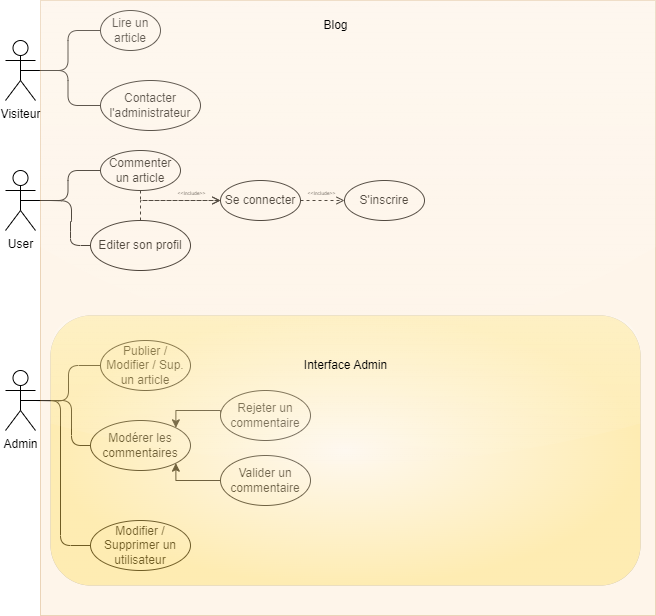

The diagram above was exported from draw.io. Its source (the exported page's mxGraphModel, read from the mxfile embedded in the PNG):
<mxGraphModel dx="1434" dy="754" grid="1" gridSize="10" guides="1" tooltips="1" connect="1" arrows="1" fold="1" page="1" pageScale="1" pageWidth="827" pageHeight="1169" math="0" shadow="0">
  <root>
    <mxCell id="0" />
    <mxCell id="1" parent="0" />
    <mxCell id="PLa7AN7ZeO2zS6ayJEWP-8" style="edgeStyle=orthogonalEdgeStyle;orthogonalLoop=1;jettySize=auto;html=1;exitX=0.5;exitY=0.5;exitDx=0;exitDy=0;exitPerimeter=0;entryX=0;entryY=0.5;entryDx=0;entryDy=0;strokeColor=default;rounded=1;endArrow=none;endFill=0;" edge="1" parent="1" source="PLa7AN7ZeO2zS6ayJEWP-1" target="PLa7AN7ZeO2zS6ayJEWP-6">
      <mxGeometry relative="1" as="geometry" />
    </mxCell>
    <mxCell id="PLa7AN7ZeO2zS6ayJEWP-10" style="edgeStyle=orthogonalEdgeStyle;rounded=1;orthogonalLoop=1;jettySize=auto;html=1;entryX=0;entryY=0.5;entryDx=0;entryDy=0;endArrow=none;endFill=0;" edge="1" parent="1" source="PLa7AN7ZeO2zS6ayJEWP-1" target="PLa7AN7ZeO2zS6ayJEWP-9">
      <mxGeometry relative="1" as="geometry" />
    </mxCell>
    <mxCell id="PLa7AN7ZeO2zS6ayJEWP-1" value="Visiteur" style="shape=umlActor;verticalLabelPosition=bottom;verticalAlign=top;html=1;outlineConnect=0;" vertex="1" parent="1">
      <mxGeometry x="35" y="40" width="30" height="60" as="geometry" />
    </mxCell>
    <mxCell id="PLa7AN7ZeO2zS6ayJEWP-2" value="User" style="shape=umlActor;verticalLabelPosition=bottom;verticalAlign=top;html=1;outlineConnect=0;" vertex="1" parent="1">
      <mxGeometry x="35" y="170" width="30" height="60" as="geometry" />
    </mxCell>
    <mxCell id="PLa7AN7ZeO2zS6ayJEWP-3" value="Admin" style="shape=umlActor;verticalLabelPosition=bottom;verticalAlign=top;html=1;outlineConnect=0;" vertex="1" parent="1">
      <mxGeometry x="35" y="370" width="30" height="60" as="geometry" />
    </mxCell>
    <mxCell id="PLa7AN7ZeO2zS6ayJEWP-6" value="Lire un article" style="ellipse;whiteSpace=wrap;html=1;" vertex="1" parent="1">
      <mxGeometry x="130" y="10" width="60" height="40" as="geometry" />
    </mxCell>
    <mxCell id="PLa7AN7ZeO2zS6ayJEWP-9" value="Contacter l'administrateur" style="ellipse;whiteSpace=wrap;html=1;strokeColor=default;" vertex="1" parent="1">
      <mxGeometry x="130" y="80" width="100" height="50" as="geometry" />
    </mxCell>
    <mxCell id="PLa7AN7ZeO2zS6ayJEWP-11" style="edgeStyle=orthogonalEdgeStyle;orthogonalLoop=1;jettySize=auto;html=1;exitX=0.5;exitY=0.5;exitDx=0;exitDy=0;exitPerimeter=0;entryX=0;entryY=0.5;entryDx=0;entryDy=0;strokeColor=default;rounded=1;endArrow=none;endFill=0;" edge="1" parent="1" target="PLa7AN7ZeO2zS6ayJEWP-13" source="PLa7AN7ZeO2zS6ayJEWP-2">
      <mxGeometry relative="1" as="geometry">
        <mxPoint x="65" y="200" as="sourcePoint" />
      </mxGeometry>
    </mxCell>
    <mxCell id="PLa7AN7ZeO2zS6ayJEWP-12" style="edgeStyle=orthogonalEdgeStyle;rounded=1;orthogonalLoop=1;jettySize=auto;html=1;entryX=0;entryY=0.5;entryDx=0;entryDy=0;endArrow=none;endFill=0;" edge="1" parent="1" target="PLa7AN7ZeO2zS6ayJEWP-14">
      <mxGeometry relative="1" as="geometry">
        <mxPoint x="80" y="200" as="sourcePoint" />
      </mxGeometry>
    </mxCell>
    <mxCell id="PLa7AN7ZeO2zS6ayJEWP-18" style="edgeStyle=orthogonalEdgeStyle;rounded=0;orthogonalLoop=1;jettySize=auto;html=1;entryX=0;entryY=0.5;entryDx=0;entryDy=0;dashed=1;endArrow=open;endFill=0;startArrow=none;startFill=0;strokeColor=none;" edge="1" parent="1" source="PLa7AN7ZeO2zS6ayJEWP-13" target="PLa7AN7ZeO2zS6ayJEWP-16">
      <mxGeometry relative="1" as="geometry" />
    </mxCell>
    <mxCell id="PLa7AN7ZeO2zS6ayJEWP-19" style="edgeStyle=orthogonalEdgeStyle;rounded=0;orthogonalLoop=1;jettySize=auto;html=1;dashed=1;endArrow=open;endFill=0;exitX=0.5;exitY=1;exitDx=0;exitDy=0;" edge="1" parent="1" source="PLa7AN7ZeO2zS6ayJEWP-13" target="PLa7AN7ZeO2zS6ayJEWP-16">
      <mxGeometry relative="1" as="geometry">
        <Array as="points">
          <mxPoint x="170" y="200" />
        </Array>
      </mxGeometry>
    </mxCell>
    <mxCell id="PLa7AN7ZeO2zS6ayJEWP-13" value="Commenter un article" style="ellipse;whiteSpace=wrap;html=1;" vertex="1" parent="1">
      <mxGeometry x="130" y="150" width="80" height="40" as="geometry" />
    </mxCell>
    <mxCell id="PLa7AN7ZeO2zS6ayJEWP-14" value="Editer son profil" style="ellipse;whiteSpace=wrap;html=1;strokeColor=default;" vertex="1" parent="1">
      <mxGeometry x="120" y="220" width="100" height="50" as="geometry" />
    </mxCell>
    <mxCell id="PLa7AN7ZeO2zS6ayJEWP-16" value="Se connecter" style="ellipse;whiteSpace=wrap;html=1;" vertex="1" parent="1">
      <mxGeometry x="250" y="180" width="80" height="40" as="geometry" />
    </mxCell>
    <mxCell id="PLa7AN7ZeO2zS6ayJEWP-17" value="S'inscrire" style="ellipse;whiteSpace=wrap;html=1;" vertex="1" parent="1">
      <mxGeometry x="374" y="180" width="80" height="40" as="geometry" />
    </mxCell>
    <mxCell id="PLa7AN7ZeO2zS6ayJEWP-20" style="edgeStyle=orthogonalEdgeStyle;rounded=0;orthogonalLoop=1;jettySize=auto;html=1;dashed=1;endArrow=open;endFill=0;exitX=0.5;exitY=0;exitDx=0;exitDy=0;" edge="1" parent="1" source="PLa7AN7ZeO2zS6ayJEWP-14">
      <mxGeometry relative="1" as="geometry">
        <mxPoint x="220" y="180" as="sourcePoint" />
        <mxPoint x="250" y="200" as="targetPoint" />
        <Array as="points">
          <mxPoint x="170" y="200" />
        </Array>
      </mxGeometry>
    </mxCell>
    <mxCell id="PLa7AN7ZeO2zS6ayJEWP-22" value="&lt;font style=&quot;font-size: 5px;&quot;&gt;&amp;lt;&amp;lt;Include&amp;gt;&amp;gt;&lt;/font&gt;" style="edgeLabel;html=1;align=center;verticalAlign=middle;resizable=0;points=[];" vertex="1" connectable="0" parent="PLa7AN7ZeO2zS6ayJEWP-20">
      <mxGeometry x="0.448" y="1" relative="1" as="geometry">
        <mxPoint x="-2" y="-9" as="offset" />
      </mxGeometry>
    </mxCell>
    <mxCell id="PLa7AN7ZeO2zS6ayJEWP-21" style="edgeStyle=orthogonalEdgeStyle;rounded=0;orthogonalLoop=1;jettySize=auto;html=1;dashed=1;endArrow=open;endFill=0;exitX=1;exitY=0.5;exitDx=0;exitDy=0;entryX=0;entryY=0.5;entryDx=0;entryDy=0;" edge="1" parent="1" source="PLa7AN7ZeO2zS6ayJEWP-16" target="PLa7AN7ZeO2zS6ayJEWP-17">
      <mxGeometry relative="1" as="geometry">
        <mxPoint x="180" y="230" as="sourcePoint" />
        <mxPoint x="260" y="210" as="targetPoint" />
        <Array as="points">
          <mxPoint x="360" y="200" />
          <mxPoint x="360" y="200" />
        </Array>
      </mxGeometry>
    </mxCell>
    <mxCell id="PLa7AN7ZeO2zS6ayJEWP-23" value="&lt;font style=&quot;font-size: 5px;&quot;&gt;&amp;lt;&amp;lt;Include&amp;gt;&amp;gt;&lt;/font&gt;" style="edgeLabel;html=1;align=center;verticalAlign=middle;resizable=0;points=[];" vertex="1" connectable="0" parent="PLa7AN7ZeO2zS6ayJEWP-21">
      <mxGeometry x="-0.1091" relative="1" as="geometry">
        <mxPoint y="-10" as="offset" />
      </mxGeometry>
    </mxCell>
    <mxCell id="PLa7AN7ZeO2zS6ayJEWP-24" style="edgeStyle=orthogonalEdgeStyle;orthogonalLoop=1;jettySize=auto;html=1;exitX=0.5;exitY=0.5;exitDx=0;exitDy=0;exitPerimeter=0;entryX=0;entryY=0.5;entryDx=0;entryDy=0;strokeColor=default;rounded=1;endArrow=none;endFill=0;" edge="1" parent="1" target="PLa7AN7ZeO2zS6ayJEWP-28">
      <mxGeometry relative="1" as="geometry">
        <mxPoint x="65" y="400" as="sourcePoint" />
      </mxGeometry>
    </mxCell>
    <mxCell id="PLa7AN7ZeO2zS6ayJEWP-25" style="edgeStyle=orthogonalEdgeStyle;rounded=1;orthogonalLoop=1;jettySize=auto;html=1;entryX=0;entryY=0.5;entryDx=0;entryDy=0;endArrow=none;endFill=0;" edge="1" parent="1" target="PLa7AN7ZeO2zS6ayJEWP-29">
      <mxGeometry relative="1" as="geometry">
        <mxPoint x="80" y="400" as="sourcePoint" />
        <Array as="points">
          <mxPoint x="101" y="400" />
          <mxPoint x="101" y="445" />
        </Array>
      </mxGeometry>
    </mxCell>
    <mxCell id="PLa7AN7ZeO2zS6ayJEWP-26" style="edgeStyle=orthogonalEdgeStyle;rounded=0;orthogonalLoop=1;jettySize=auto;html=1;entryX=0;entryY=0.5;entryDx=0;entryDy=0;dashed=1;endArrow=open;endFill=0;startArrow=none;startFill=0;strokeColor=none;" edge="1" parent="1" source="PLa7AN7ZeO2zS6ayJEWP-28">
      <mxGeometry relative="1" as="geometry">
        <mxPoint x="250" y="480" as="targetPoint" />
      </mxGeometry>
    </mxCell>
    <mxCell id="PLa7AN7ZeO2zS6ayJEWP-28" value="Publier / Modifier / Sup. un article" style="ellipse;whiteSpace=wrap;html=1;" vertex="1" parent="1">
      <mxGeometry x="130" y="340" width="90" height="50" as="geometry" />
    </mxCell>
    <mxCell id="PLa7AN7ZeO2zS6ayJEWP-29" value="Modérer les commentaires" style="ellipse;whiteSpace=wrap;html=1;strokeColor=default;" vertex="1" parent="1">
      <mxGeometry x="120" y="420" width="100" height="50" as="geometry" />
    </mxCell>
    <mxCell id="PLa7AN7ZeO2zS6ayJEWP-36" style="edgeStyle=orthogonalEdgeStyle;rounded=0;orthogonalLoop=1;jettySize=auto;html=1;entryX=1;entryY=0;entryDx=0;entryDy=0;exitX=0;exitY=0.5;exitDx=0;exitDy=0;" edge="1" parent="1" source="PLa7AN7ZeO2zS6ayJEWP-31" target="PLa7AN7ZeO2zS6ayJEWP-29">
      <mxGeometry relative="1" as="geometry">
        <mxPoint x="259.85898384862253" y="390" as="sourcePoint" />
        <mxPoint x="209.99704211212133" y="417.3934671123877" as="targetPoint" />
        <Array as="points">
          <mxPoint x="206" y="410" />
        </Array>
      </mxGeometry>
    </mxCell>
    <mxCell id="PLa7AN7ZeO2zS6ayJEWP-31" value="Rejeter un commentaire" style="ellipse;whiteSpace=wrap;html=1;" vertex="1" parent="1">
      <mxGeometry x="250" y="390" width="90" height="50" as="geometry" />
    </mxCell>
    <mxCell id="PLa7AN7ZeO2zS6ayJEWP-37" style="edgeStyle=orthogonalEdgeStyle;rounded=0;orthogonalLoop=1;jettySize=auto;html=1;exitX=0;exitY=0.5;exitDx=0;exitDy=0;entryX=1;entryY=1;entryDx=0;entryDy=0;" edge="1" parent="1" source="PLa7AN7ZeO2zS6ayJEWP-38" target="PLa7AN7ZeO2zS6ayJEWP-29">
      <mxGeometry relative="1" as="geometry">
        <mxPoint x="250" y="480" as="sourcePoint" />
        <mxPoint x="200" y="490" as="targetPoint" />
        <Array as="points">
          <mxPoint x="250" y="480" />
          <mxPoint x="206" y="480" />
        </Array>
      </mxGeometry>
    </mxCell>
    <mxCell id="PLa7AN7ZeO2zS6ayJEWP-38" value="Valider un commentaire" style="ellipse;whiteSpace=wrap;html=1;" vertex="1" parent="1">
      <mxGeometry x="250" y="455" width="90" height="50" as="geometry" />
    </mxCell>
    <mxCell id="PLa7AN7ZeO2zS6ayJEWP-39" value="Modifier / Supprimer un utilisateur" style="ellipse;whiteSpace=wrap;html=1;strokeColor=default;" vertex="1" parent="1">
      <mxGeometry x="120" y="520" width="100" height="50" as="geometry" />
    </mxCell>
    <mxCell id="PLa7AN7ZeO2zS6ayJEWP-40" style="edgeStyle=orthogonalEdgeStyle;rounded=1;orthogonalLoop=1;jettySize=auto;html=1;entryX=0;entryY=0.5;entryDx=0;entryDy=0;endArrow=none;endFill=0;exitX=0.5;exitY=0.5;exitDx=0;exitDy=0;exitPerimeter=0;" edge="1" parent="1" source="PLa7AN7ZeO2zS6ayJEWP-3" target="PLa7AN7ZeO2zS6ayJEWP-39">
      <mxGeometry relative="1" as="geometry">
        <mxPoint x="70" y="400" as="sourcePoint" />
        <mxPoint x="130" y="455" as="targetPoint" />
        <Array as="points">
          <mxPoint x="90" y="400" />
          <mxPoint x="90" y="545" />
        </Array>
      </mxGeometry>
    </mxCell>
    <mxCell id="PLa7AN7ZeO2zS6ayJEWP-43" value="" style="whiteSpace=wrap;html=1;aspect=fixed;fillColor=#fad7ac;strokeColor=#b46504;glass=1;opacity=25;" vertex="1" parent="1">
      <mxGeometry x="70" width="615" height="615" as="geometry" />
    </mxCell>
    <mxCell id="PLa7AN7ZeO2zS6ayJEWP-44" value="Blog" style="text;html=1;align=center;verticalAlign=middle;resizable=0;points=[];autosize=1;strokeColor=none;fillColor=none;" vertex="1" parent="1">
      <mxGeometry x="340" y="10" width="50" height="30" as="geometry" />
    </mxCell>
    <mxCell id="PLa7AN7ZeO2zS6ayJEWP-47" value="" style="rounded=1;whiteSpace=wrap;html=1;fillColor=default;gradientColor=#FFCF0D;gradientDirection=radial;opacity=25;perimeterSpacing=525;strokeWidth=0;glass=1;shadow=0;" vertex="1" parent="1">
      <mxGeometry x="80" y="315" width="590" height="270" as="geometry" />
    </mxCell>
    <mxCell id="PLa7AN7ZeO2zS6ayJEWP-48" value="Interface Admin" style="text;html=1;align=center;verticalAlign=middle;resizable=0;points=[];autosize=1;strokeColor=none;fillColor=none;" vertex="1" parent="1">
      <mxGeometry x="320" y="350" width="110" height="30" as="geometry" />
    </mxCell>
  </root>
</mxGraphModel>